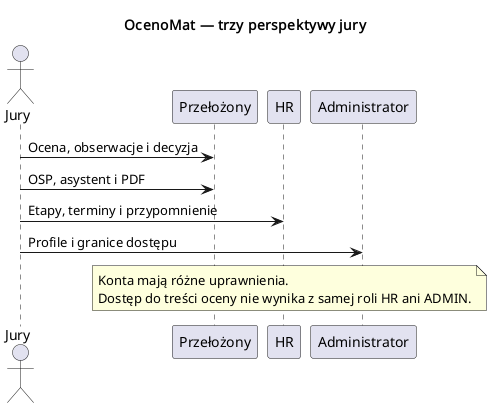

The diagram above was rendered by PlantUML. Its source (embedded in the PNG):
@startuml
title OcenoMat — trzy perspektywy jury
skinparam shadowing false
actor "Jury" as jury
participant "Przełożony" as manager
participant "HR" as hr
participant "Administrator" as admin
jury -> manager: Ocena, obserwacje i decyzja
jury -> manager: OSP, asystent i PDF
jury -> hr: Etapy, terminy i przypomnienie
jury -> admin: Profile i granice dostępu
note over manager,admin: Konta mają różne uprawnienia.\nDostęp do treści oceny nie wynika z samej roli HR ani ADMIN.
@enduml